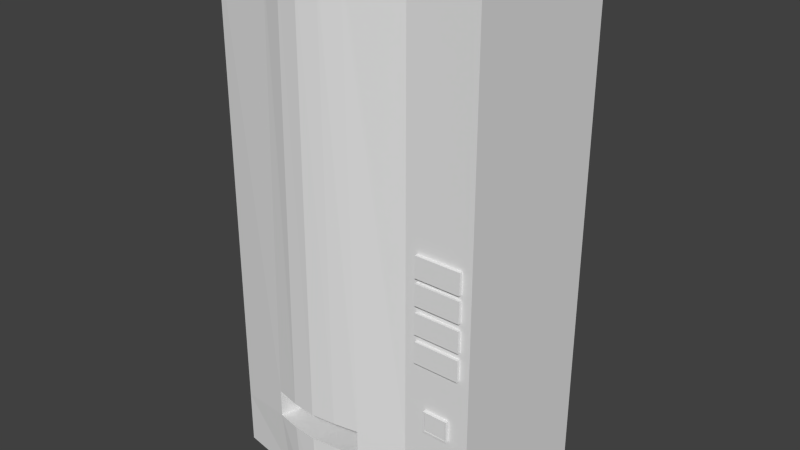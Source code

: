 # Source: Maquina.blend  (saved by Blender 2.83.19; exported with 4.5.12 LTS)
import bpy
from mathutils import Matrix  # noqa: F401  (used for matrix-valued properties, if any)

bpy.ops.wm.read_factory_settings(use_empty=True)
scene = bpy.context.scene
scene.name = 'Scene'

# ---- collections
col_collection_1 = bpy.data.collections.new('Collection 1'); scene.collection.children.link(col_collection_1)

# ---- materials (node trees are filled in below, after node groups)
mat_material = bpy.data.materials.new('Material')
mat_material.alpha_threshold = 0.0
mat_material.use_transparent_shadow = False
mat_material.roughness = 0.5
mat_material.line_color = (0.0, 0.0, 0.0, 1.0)

# ---- material node trees

# ---- world
world_world = bpy.data.worlds.new('World'); scene.world = world_world
world_world.color = (0.05088, 0.05088, 0.05088)
world_world.use_sun_shadow = False
world_world.sun_shadow_jitter_overblur = 0.0
world_world.cycles.sampling_method = 'MANUAL'
world_world.cycles.sample_map_resolution = 256

# ---- meshes
me_cube = bpy.data.meshes.new('Cube')
me_cube.from_pydata([(1.0, 1.0, 0.01143), (1.0, -1.0, 0.01143), (-1.0, -1.0, 0.01143), (-1.0, 1.0, 0.01143), (1.0, 1.0, 2.011), (1.0, -1.0, 2.011), (-1.0, -1.0, 2.011), (-1.0, 1.0, 2.011), (1.0, 1.0, 0.2198), (1.0, 1.0, 0.3891), (1.0, -1.0, 0.2198), (1.0, -1.0, 0.3891), (-1.0, -1.0, 0.2198), (-1.0, -1.0, 0.3891), (-1.0, 1.0, 0.2198), (-1.0, 1.0, 0.3891), (0.5, 1.0, 0.01143), (0.5, -1.0, 0.01143), (0.5, 1.0, 2.011), (0.5, -1.0, 2.011), (0.5, -1.0, 0.2198), (0.5, -1.0, 0.3891), (0.5, 1.0, 0.3891), (0.5, 1.0, 0.2198), (0.0997, 1.0, 0.01143), (0.0997, -1.14, 0.01143), (0.0997, 1.0, 2.011), (0.0997, -1.14, 2.011), (0.1526, -1.14, 0.2535), (0.1526, -1.14, 0.3572), (0.0997, 1.0, 0.3891), (0.0997, 1.0, 0.2198), (-0.5123, 1.0, 0.01143), (-0.5123, -1.14, 0.01143), (-0.5123, 1.0, 2.011), (-0.5123, -1.14, 2.011), (-0.5771, -1.14, 0.2507), (-0.5771, -1.14, 0.3582), (-0.5123, 1.0, 0.3891), (-0.5123, 1.0, 0.2198), (0.0997, -0.3893, 0.2198), (0.0997, -0.3893, 0.3891), (-0.5123, -0.3893, 0.2198), (-0.5123, -0.3893, 0.3891), (-0.2063, 1.0, 0.01143), (-0.2063, -1.23, 0.01143), (-0.2063, 1.0, 2.011), (-0.2063, -1.23, 2.011), (-0.2123, -1.23, 0.2521), (-0.2123, -1.23, 0.3577), (-0.2063, 1.0, 0.3891), (-0.2063, 1.0, 0.2198), (-0.2063, -0.3893, 0.2198), (-0.2063, -0.3893, 0.3891), (-0.3593, 1.0, 0.01143), (-0.3593, -1.206, 0.01143), (-0.3593, 1.0, 2.011), (-0.3593, -1.206, 2.011), (-0.3947, -1.206, 0.2514), (-0.3947, -1.206, 0.3579), (-0.3593, 1.0, 0.3891), (-0.3593, 1.0, 0.2198), (-0.3593, -0.3893, 0.2198), (-0.3593, -0.3893, 0.3891), (-0.0533, 1.0, 0.01143), (-0.0533, -1.196, 0.01143), (-0.0533, 1.0, 2.011), (-0.0533, -1.196, 2.011), (-0.02986, -1.196, 0.2528), (-0.02986, -1.196, 0.3574), (-0.0533, 1.0, 0.3891), (-0.0533, 1.0, 0.2198), (-0.0533, -0.3893, 0.2198), (-0.0533, -0.3893, 0.3891), (0.5907, -1.038, 1.041), (0.5907, -0.9656, 1.041), (0.9259, -0.9656, 1.041), (0.9259, -1.038, 1.041), (0.5907, -1.038, 1.122), (0.5907, -0.9656, 1.122), (0.9259, -0.9656, 1.122), (0.9259, -1.038, 1.122), (0.5907, -1.038, 0.9412), (0.5907, -0.9656, 0.9412), (0.9259, -0.9656, 0.9412), (0.9259, -1.038, 0.9412), (0.5907, -1.038, 1.022), (0.5907, -0.9656, 1.022), (0.9259, -0.9656, 1.022), (0.9259, -1.038, 1.022), (0.5907, -1.038, 0.8341), (0.5907, -0.9656, 0.8341), (0.9259, -0.9656, 0.8341), (0.9259, -1.038, 0.8341), (0.5907, -1.038, 0.9153), (0.5907, -0.9656, 0.9153), (0.9259, -0.9656, 0.9153), (0.9259, -1.038, 0.9153), (0.5907, -1.038, 0.7259), (0.5907, -0.9656, 0.7259), (0.9259, -0.9656, 0.7259), (0.9259, -1.038, 0.7259), (0.5907, -1.038, 0.8071), (0.5907, -0.9656, 0.8071), (0.9259, -0.9656, 0.8071), (0.9259, -1.038, 0.8071), (0.6647, -1.038, 0.4703), (0.6647, -0.9656, 0.4703), (0.8519, -0.9656, 0.4703), (0.8519, -1.038, 0.4703), (0.6647, -1.038, 0.5516), (0.6647, -0.9656, 0.5516), (0.8519, -0.9656, 0.5516), (0.8519, -1.038, 0.5516), (0.6772, -1.038, 0.4757), (0.8394, -1.038, 0.4757), (0.6772, -1.038, 0.5462), (0.8394, -1.038, 0.5462), (0.6772, -1.009, 0.4757), (0.8394, -1.009, 0.4757), (0.6772, -1.009, 0.5462), (0.8394, -1.009, 0.5462), (0.6865, -1.009, 0.4798), (0.8301, -1.009, 0.4798), (0.6865, -1.009, 0.5421), (0.8301, -1.009, 0.5421), (0.6808, -1.036, 0.4804), (0.8379, -1.036, 0.4804), (0.6808, -1.036, 0.5467), (0.8379, -1.036, 0.5467)], [], [(32, 33, 2, 3), (34, 7, 6, 35), (9, 4, 5, 11), (37, 35, 6, 13), (13, 6, 7, 15), (39, 32, 3, 14), (0, 8, 10, 1), (8, 9, 11, 10), (33, 36, 12, 2), (36, 37, 13, 12), (2, 12, 14, 3), (12, 13, 15, 14), (34, 38, 15, 7), (38, 39, 14, 15), (0, 1, 17, 16), (4, 18, 19, 5), (11, 5, 19, 21), (8, 0, 16, 23), (1, 10, 20, 17), (10, 11, 21, 20), (4, 9, 22, 18), (9, 8, 23, 22), (16, 17, 25, 24), (18, 26, 27, 19), (21, 19, 27, 29), (23, 16, 24, 31), (17, 20, 28, 25), (20, 21, 29, 28), (18, 22, 30, 26), (22, 23, 31, 30), (54, 55, 33, 32), (56, 34, 35, 57), (59, 57, 35, 37), (61, 54, 32, 39), (55, 58, 36, 33), (37, 36, 42, 43), (56, 60, 38, 34), (60, 61, 39, 38), (62, 63, 43, 42), (59, 37, 43, 63), (68, 28, 40, 72), (28, 29, 41, 40), (64, 65, 45, 44), (66, 46, 47, 67), (69, 67, 47, 49), (71, 64, 44, 51), (65, 68, 48, 45), (66, 70, 50, 46), (70, 71, 51, 50), (72, 73, 53, 52), (69, 49, 53, 73), (58, 48, 52, 62), (44, 45, 55, 54), (46, 56, 57, 47), (49, 47, 57, 59), (51, 44, 54, 61), (45, 48, 58, 55), (46, 50, 60, 56), (50, 51, 61, 60), (52, 53, 63, 62), (49, 59, 63, 53), (36, 58, 62, 42), (48, 68, 72, 52), (24, 25, 65, 64), (26, 66, 67, 27), (29, 27, 67, 69), (31, 24, 64, 71), (25, 28, 68, 65), (26, 30, 70, 66), (30, 31, 71, 70), (40, 41, 73, 72), (29, 69, 73, 41), (78, 79, 75, 74), (79, 80, 76, 75), (80, 81, 77, 76), (81, 78, 74, 77), (74, 75, 76, 77), (81, 80, 79, 78), (86, 87, 83, 82), (87, 88, 84, 83), (88, 89, 85, 84), (89, 86, 82, 85), (82, 83, 84, 85), (89, 88, 87, 86), (94, 95, 91, 90), (95, 96, 92, 91), (96, 97, 93, 92), (97, 94, 90, 93), (90, 91, 92, 93), (97, 96, 95, 94), (102, 103, 99, 98), (103, 104, 100, 99), (104, 105, 101, 100), (105, 102, 98, 101), (98, 99, 100, 101), (105, 104, 103, 102), (110, 111, 107, 106), (111, 112, 108, 107), (112, 113, 109, 108), (106, 109, 115, 114), (106, 107, 108, 109), (113, 112, 111, 110), (114, 115, 119, 118), (113, 110, 116, 117), (109, 113, 117, 115), (110, 106, 114, 116), (118, 119, 123, 122), (117, 116, 120, 121), (115, 117, 121, 119), (116, 114, 118, 120), (122, 123, 127, 126), (121, 120, 124, 125), (119, 121, 125, 123), (120, 118, 122, 124), (129, 128, 126, 127), (125, 124, 128, 129), (123, 125, 129, 127), (124, 122, 126, 128)])
_uv = me_cube.uv_layers.new(name='UVMap')
_uv.uv.foreach_set('vector', [0.3068, 0.6913, 0.3068, 0.4387, 0.1885, 0.4553, 0.1885, 0.6913, 0.3068, 0.9273, 0.1885, 0.9273, 0.1885, 0.6913, 0.3068, 0.6747, 0.9821, 0.326, 0.9821, 0.5417, 0.8132, 0.5417, 0.8132, 0.326, 0.2215, 0.2542, 0.2562, 1.001, 0.01186, 1.001, 0.01186, 0.2714, 0.1329, 0.5417, 0.1329, 0.9351, 0.6179, 0.9351, 0.6179, 0.5417, 0.3068, 0.8352, 0.3068, 0.8106, 0.1885, 0.8106, 0.1885, 0.8352, 0.9821, 0.2758, 0.9821, 0.3035, 0.8132, 0.3035, 0.8132, 0.2758, 0.9821, 0.3035, 0.9821, 0.326, 0.8132, 0.326, 0.8132, 0.3035, 0.2562, 0.00146, 0.2215, 0.1945, 0.01186, 0.1773, 0.01186, 0.00146, 0.2215, 0.1945, 0.2215, 0.2542, 0.01186, 0.2714, 0.01186, 0.1773, 0.1329, 0.4501, 0.1329, 0.5006, 0.6179, 0.5006, 0.6179, 0.4501, 0.1329, 0.5006, 0.1329, 0.5417, 0.6179, 0.5417, 0.6179, 0.5006, 0.3068, 0.8106, 0.3068, 0.6192, 0.1885, 0.6192, 0.1885, 0.8106, 0.3068, 0.8552, 0.3068, 0.8352, 0.1885, 0.8352, 0.1885, 0.8552, 0.9309, 0.3254, 0.9309, 0.5328, 0.8471, 0.5328, 0.8471, 0.3254, 0.982, 0.6011, 0.8371, 0.6011, 0.8371, 0.4214, 0.982, 0.4214, 0.9831, 0.1602, 0.9831, 0.9948, 0.8079, 0.9948, 0.8079, 0.1602, 0.8594, 0.08022, 0.8594, 0.01442, 0.9407, 0.01442, 0.9407, 0.08022, 0.9831, 0.003695, 0.9831, 0.09001, 0.8079, 0.09001, 0.8079, 0.003695, 0.9831, 0.09001, 0.9831, 0.1602, 0.8079, 0.1602, 0.8079, 0.09001, 0.8594, 0.6461, 0.8594, 0.1337, 0.9407, 0.1337, 0.9407, 0.6461, 0.8594, 0.1337, 0.8594, 0.08022, 0.9407, 0.08022, 0.9407, 0.1337, 0.5522, 0.6913, 0.5522, 0.4553, 0.4552, 0.4387, 0.4552, 0.6913, 0.5522, 0.9273, 0.4552, 0.9273, 0.4552, 0.6747, 0.5522, 0.6913, 0.7979, 0.2714, 0.7979, 1.001, 0.5837, 1.001, 0.612, 0.2537, 0.5522, 0.8352, 0.5522, 0.8106, 0.4552, 0.8106, 0.4552, 0.8352, 0.7979, 0.00146, 0.7979, 0.1773, 0.612, 0.196, 0.5837, 0.00146, 0.7979, 0.1773, 0.7979, 0.2714, 0.612, 0.2537, 0.612, 0.196, 0.5522, 0.8106, 0.5522, 0.6192, 0.4552, 0.6192, 0.4552, 0.8106, 0.5522, 0.8552, 0.5522, 0.8352, 0.4552, 0.8352, 0.4552, 0.8552, 0.3439, 0.6913, 0.3439, 0.4309, 0.3068, 0.4387, 0.3068, 0.6913, 0.3439, 0.9273, 0.3068, 0.9273, 0.3068, 0.6747, 0.3439, 0.6669, 0.3191, 0.2541, 0.3381, 1.001, 0.2562, 1.001, 0.2215, 0.2542, 0.3439, 0.8352, 0.3439, 0.8106, 0.3068, 0.8106, 0.3068, 0.8352, 0.3381, 0.00146, 0.3191, 0.1949, 0.2215, 0.1945, 0.2562, 0.00146, 0.2215, 0.2542, 0.2215, 0.1945, 0.2562, 0.1826, 0.2562, 0.2674, 0.3439, 0.8106, 0.3439, 0.6192, 0.3068, 0.6192, 0.3068, 0.8106, 0.3439, 0.8552, 0.3439, 0.8352, 0.3068, 0.8352, 0.3068, 0.8552, 0.3381, 0.1773, 0.3381, 0.2714, 0.2562, 0.2674, 0.2562, 0.1826, 0.3191, 0.2541, 0.2215, 0.2542, 0.2562, 0.2714, 0.3381, 0.2714, 0.5144, 0.1957, 0.612, 0.196, 0.5754, 0.1835, 0.5018, 0.1773, 0.612, 0.196, 0.612, 0.2537, 0.5837, 0.261, 0.5837, 0.1877, 0.4181, 0.6913, 0.4181, 0.4322, 0.381, 0.4281, 0.381, 0.6913, 0.4181, 0.9273, 0.381, 0.9273, 0.381, 0.6642, 0.4181, 0.6682, 0.5144, 0.2538, 0.5018, 1.001, 0.42, 1.001, 0.4168, 0.2539, 0.4181, 0.8352, 0.4181, 0.8106, 0.381, 0.8106, 0.381, 0.8352, 0.5018, 0.00146, 0.5144, 0.1957, 0.4168, 0.1953, 0.42, 0.00146, 0.4181, 0.8106, 0.4181, 0.6192, 0.381, 0.6192, 0.381, 0.8106, 0.4181, 0.8552, 0.4181, 0.8352, 0.381, 0.8352, 0.381, 0.8552, 0.5018, 0.1773, 0.5018, 0.2714, 0.42, 0.2714, 0.42, 0.1773, 0.5144, 0.2538, 0.4168, 0.2539, 0.42, 0.2714, 0.5018, 0.2714, 0.3191, 0.1949, 0.4168, 0.1953, 0.42, 0.1773, 0.3381, 0.1773, 0.381, 0.6913, 0.381, 0.4281, 0.3439, 0.4309, 0.3439, 0.6913, 0.381, 0.9273, 0.3439, 0.9273, 0.3439, 0.6669, 0.381, 0.6642, 0.4168, 0.2539, 0.42, 1.001, 0.3381, 1.001, 0.3191, 0.2541, 0.381, 0.8352, 0.381, 0.8106, 0.3439, 0.8106, 0.3439, 0.8352, 0.42, 0.00146, 0.4168, 0.1953, 0.3191, 0.1949, 0.3381, 0.00146, 0.381, 0.8106, 0.381, 0.6192, 0.3439, 0.6192, 0.3439, 0.8106, 0.381, 0.8552, 0.381, 0.8352, 0.3439, 0.8352, 0.3439, 0.8552, 0.42, 0.1773, 0.42, 0.2714, 0.3381, 0.2714, 0.3381, 0.1773, 0.4168, 0.2539, 0.3191, 0.2541, 0.3381, 0.2714, 0.42, 0.2714, 0.2215, 0.1945, 0.3191, 0.1949, 0.3381, 0.1773, 0.2604, 0.1835, 0.4168, 0.1953, 0.5144, 0.1957, 0.5018, 0.1773, 0.42, 0.1773, 0.4552, 0.6913, 0.4552, 0.4387, 0.4181, 0.4322, 0.4181, 0.6913, 0.4552, 0.9273, 0.4181, 0.9273, 0.4181, 0.6682, 0.4552, 0.6747, 0.612, 0.2537, 0.5837, 1.001, 0.5018, 1.001, 0.5144, 0.2538, 0.4552, 0.8352, 0.4552, 0.8106, 0.4181, 0.8106, 0.4181, 0.8352, 0.5837, 0.00146, 0.612, 0.196, 0.5144, 0.1957, 0.5018, 0.00146, 0.4552, 0.8106, 0.4552, 0.6192, 0.4181, 0.6192, 0.4181, 0.8106, 0.4552, 0.8552, 0.4552, 0.8352, 0.4181, 0.8352, 0.4181, 0.8552, 0.5837, 0.1877, 0.5837, 0.261, 0.5018, 0.2714, 0.5018, 0.1773, 0.612, 0.2537, 0.5144, 0.2538, 0.5018, 0.2714, 0.5837, 0.2714, 0.0, 0.0, 0.0, 0.0, 0.0, 0.0, 0.0, 0.0, 0.0, 0.0, 0.0, 0.0, 0.0, 0.0, 0.0, 0.0, 0.0, 0.0, 0.0, 0.0, 0.0, 0.0, 0.0, 0.0, 0.0, 0.0, 0.0, 0.0, 0.0, 0.0, 0.0, 0.0, 0.0, 0.0, 0.0, 0.0, 0.0, 0.0, 0.0, 0.0, 0.0, 0.0, 0.0, 0.0, 0.0, 0.0, 0.0, 0.0, 0.0, 0.0, 0.0, 0.0, 0.0, 0.0, 0.0, 0.0, 0.0, 0.0, 0.0, 0.0, 0.0, 0.0, 0.0, 0.0, 0.0, 0.0, 0.0, 0.0, 0.0, 0.0, 0.0, 0.0, 0.0, 0.0, 0.0, 0.0, 0.0, 0.0, 0.0, 0.0, 0.0, 0.0, 0.0, 0.0, 0.0, 0.0, 0.0, 0.0, 0.0, 0.0, 0.0, 0.0, 0.0, 0.0, 0.0, 0.0, 0.0, 0.0, 0.0, 0.0, 0.0, 0.0, 0.0, 0.0, 0.0, 0.0, 0.0, 0.0, 0.0, 0.0, 0.0, 0.0, 0.0, 0.0, 0.0, 0.0, 0.0, 0.0, 0.0, 0.0, 0.0, 0.0, 0.0, 0.0, 0.0, 0.0, 0.0, 0.0, 0.0, 0.0, 0.0, 0.0, 0.0, 0.0, 0.0, 0.0, 0.0, 0.0, 0.0, 0.0, 0.0, 0.0, 0.0, 0.0, 0.0, 0.0, 0.0, 0.0, 0.0, 0.0, 0.0, 0.0, 0.0, 0.0, 0.0, 0.0, 0.0, 0.0, 0.0, 0.0, 0.0, 0.0, 0.0, 0.0, 0.0, 0.0, 0.0, 0.0, 0.0, 0.0, 0.0, 0.0, 0.0, 0.0, 0.0, 0.0, 0.0, 0.0, 0.0, 0.0, 0.0, 0.0, 0.0, 0.0, 0.0, 0.0, 0.0, 0.0, 0.0, 0.0, 0.0, 0.0, 0.0, 0.0, 0.0, 0.0, 0.0, 0.0, 0.0, 0.0, 0.0, 0.0, 0.0, 0.0, 0.0, 0.0, 0.0, 0.0, 0.0, 0.0, 0.0, 0.0, 0.0, 0.0, 0.0, 0.0, 0.0, 0.0, 0.0, 0.0, 0.0, 0.0, 0.0, 0.0, 0.0, 0.0, 0.0, 0.0, 0.0, 0.0, 0.0, 0.0, 0.0, 0.0, 0.0, 0.0, 0.0, 0.0, 0.0, 0.0, 0.0, 0.0, 0.0, 0.0, 0.0, 0.0, 0.0, 0.0, 0.0, 0.0, 0.0, 0.0, 0.0, 0.0, 0.0, 0.0, 0.0, 0.0, 0.0, 0.0, 0.0, 0.0, 0.0, 0.0, 0.0, 0.0, 0.0, 0.0, 0.0, 0.0, 0.0, 0.0, 0.0, 0.0, 0.0, 0.0, 0.0, 0.0, 0.0, 0.0, 0.0, 0.0, 0.0, 0.0, 0.0, 0.0, 0.0, 0.0, 0.0, 0.0, 0.0, 0.0, 0.0, 0.0, 0.0, 0.0, 0.0, 0.0, 0.0, 0.0, 0.0, 0.0, 0.0, 0.0, 0.0, 0.0, 0.0, 0.0, 0.0, 0.0, 0.0, 0.0, 0.0, 0.0, 0.0, 0.0, 0.0, 0.0, 0.0, 0.0, 0.0, 0.0, 0.0, 0.0, 0.0, 0.0, 0.0, 0.0, 0.0, 0.0, 0.0, 0.0, 0.0, 0.0, 0.0, 0.0, 0.0, 0.0, 0.0, 0.0, 0.0, 0.0, 0.0, 0.0, 0.0, 0.0, 0.0, 0.0, 0.0, 0.0, 0.0, 0.0, 0.0, 0.0, 0.0, 0.0, 0.0, 0.0, 0.0, 0.0, 0.0, 0.0, 0.0, 0.0, 0.0, 0.0, 0.0, 0.0])
me_cube.materials.append(mat_material)
me_cube.use_remesh_preserve_volume = False
me_cube.use_remesh_preserve_attributes = False
me_cube.use_mirror_vertex_groups = False
me_cube.update()

# ---- objects
ob_cube = bpy.data.objects.new('Cube', me_cube)

# ---- transforms, parenting, visibility, modifiers, constraints
ob_cube.location = (0.0, 0.0, 0.0)
ob_cube.scale = (0.5151, 0.3185, 1.0)
ob_cube.lock_rotations_4d = False
ob_cube.empty_display_type = 'ARROWS'
ob_cube.lineart.crease_threshold = 0.0

# ---- collection membership
col_collection_1.objects.link(ob_cube)

# ---- scene / render settings (as saved in the file)
scene.frame_start = 1; scene.frame_end = 250; scene.frame_set(1)
scene.render.engine = 'BLENDER_EEVEE_NEXT'
scene.render.resolution_percentage = 50
scene.render.dither_intensity = 0.0
scene.cycles.use_denoising = False
scene.cycles.samples = 10
scene.cycles.sampling_pattern = 'TABULATED_SOBOL'
scene.cycles.light_sampling_threshold = 0.0
scene.cycles.use_adaptive_sampling = False
scene.cycles.use_light_tree = False
scene.cycles.blur_glossy = 0.0
scene.cycles.volume_bounces = 1
scene.cycles.pixel_filter_type = 'GAUSSIAN'
scene.cycles.sample_clamp_indirect = 0.0
scene.view_settings.view_transform = 'Standard'
bpy.context.view_layer.update()

# ---- added for rendering (the .blend has no active camera and no usable light): camera, sun
cam_auto = bpy.data.cameras.new('AutoCamera')
cam_auto.lens = 50.0
cam_auto.sensor_width = 36.0
cam_auto.clip_end = 1000.0
ob_auto_camera = bpy.data.objects.new('AutoCamera', cam_auto)
scene.collection.objects.link(ob_auto_camera)
ob_auto_camera.location = (2.18275, -2.65588, 2.75763)
ob_auto_camera.rotation_euler = (1.09748, -7.21219e-08, 0.694738)
scene.camera = ob_auto_camera
light_auto_sun = bpy.data.lights.new('AutoSun', 'SUN')
light_auto_sun.energy = 3.0
light_auto_sun.angle = 0.0523599
ob_auto_sun = bpy.data.objects.new('AutoSun', light_auto_sun)
scene.collection.objects.link(ob_auto_sun)
ob_auto_sun.rotation_euler = (0.872665, 0.174533, 0.523599)
bpy.context.view_layer.update()
